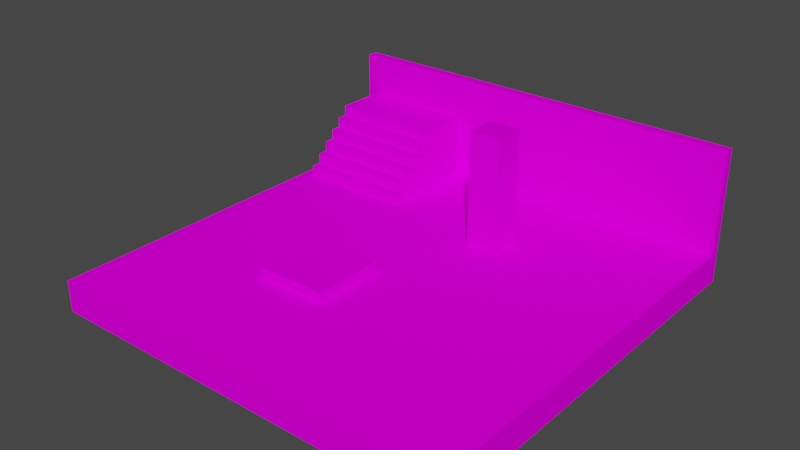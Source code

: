 # Source: DebugStage.blend  (saved by Blender 2.83.20; exported with 4.5.12 LTS)
import bpy
from mathutils import Matrix  # noqa: F401  (used for matrix-valued properties, if any)

bpy.ops.wm.read_factory_settings(use_empty=True)
scene = bpy.context.scene
scene.name = 'Scene'

# ---- collections
col_collection = bpy.data.collections.new('Collection'); scene.collection.children.link(col_collection)

# ---- images (referenced by path relative to the original .blend; pixels are not part of the script)
import os
ASSET_DIR = os.environ.get("B2B_ASSET_DIR", "")  # directory of the original .blend (textures are referenced by path, not embedded)
HERE = os.path.dirname(os.path.abspath(__file__))  # packed textures are extracted next to this script under _unpacked/

def load_image(name, relpath, width, height, colorspace="sRGB"):
    """Load a texture the original file referenced (path relative to the .blend, or extracted next to this script)."""
    p = next((c for c in (os.path.join(HERE, relpath), os.path.join(ASSET_DIR, relpath)) if relpath and os.path.exists(c)), "")
    if p:
        img = bpy.data.images.load(p, check_existing=True)
        img.name = name
    else:  # same state as the original file: an image datablock whose file is absent (Cycles renders it pink)
        img = bpy.data.images.new(name, width, height)
        img.source = "FILE"
        img.filepath = "//" + (relpath or name)
    img.colorspace_settings.name = colorspace
    return img
img_debugstage_png_002 = load_image('DebugStage.png.002', 'DebugStage.png', 1024, 1024, 'sRGB')

# ---- materials (node trees are filled in below, after node groups)
mat_palette_002 = bpy.data.materials.new('palette.002')
mat_palette_002.use_transparent_shadow = False
mat_palette_002.diffuse_color = (1.0, 1.0, 1.0, 1.0)
mat_palette_002.roughness = 1.0
mat_palette_002.specular_intensity = 0.0

# ---- material node trees
mat_palette_002.use_nodes = True; mat_palette_002.node_tree.nodes.clear()
_N = mat_palette_002.node_tree.nodes; _L = mat_palette_002.node_tree.links
n0 = _N.new('ShaderNodeBsdfPrincipled'); n0.name = 'Principled BSDF'; n0.location = (10, 300)
n0.distribution = 'GGX'
n0.subsurface_method = 'BURLEY'
n0.inputs[2].default_value = 1.0
n0.inputs[3].default_value = 1.45
n0.inputs[13].default_value = 0.0
n0.inputs[27].default_value = (0.0, 0.0, 0.0, 1.0)
n0.inputs[28].default_value = 1.0
n1 = _N.new('ShaderNodeOutputMaterial'); n1.name = 'Material Output'; n1.location = (300, 300)
n2 = _N.new('ShaderNodeTexImage'); n2.name = '画像テクスチャ'; n2.location = (-300, 600)
n2.image = img_debugstage_png_002
_L.new(n0.outputs[0], n1.inputs[0])
_L.new(n2.outputs[0], n0.inputs[0])
n1.is_active_output = True

# ---- world
world_world = bpy.data.worlds.new('World'); scene.world = world_world
world_world.use_nodes = True; world_world.node_tree.nodes.clear()
_N = world_world.node_tree.nodes; _L = world_world.node_tree.links
n0 = _N.new('ShaderNodeOutputWorld'); n0.name = 'World Output'; n0.location = (300, 300)
n1 = _N.new('ShaderNodeBackground'); n1.name = 'Background'; n1.location = (10, 300)
n1.inputs[0].default_value = (0.05088, 0.05088, 0.05088, 1.0)
_L.new(n1.outputs[0], n0.inputs[0])
n0.is_active_output = True
world_world.color = (0.05088, 0.05088, 0.05088)
world_world.use_sun_shadow = False
world_world.sun_shadow_jitter_overblur = 0.0

# ---- meshes
me_objobject_002 = bpy.data.meshes.new('ObjObject.002')
me_objobject_002.from_pydata([(-20.0, 3.0, 20.0), (-20.0, 0.0, -20.0), (-20.0, 0.0, 20.0), (-20.0, 3.0, -19.0), (-20.0, 13.0, -19.0), (-20.0, 13.0, -20.0), (-19.0, 4.0, -9.0), (-19.0, 3.0, -19.0), (-19.0, 3.0, -9.0), (-19.0, 4.0, -10.0), (-19.0, 5.0, -10.0), (-19.0, 5.0, -11.0), (-19.0, 6.0, -11.0), (-19.0, 6.0, -12.0), (-19.0, 7.0, -12.0), (-19.0, 7.0, -13.0), (-19.0, 8.0, -13.0), (-19.0, 8.0, -14.0), (-19.0, 9.0, -14.0), (-19.0, 9.0, -19.0), (-8.0, 4.0, 9.0), (-8.0, 3.0, 2.0), (-8.0, 3.0, 9.0), (-8.0, 4.0, 2.0), (2.0, 14.0, -7.0), (2.0, 3.0, -10.0), (2.0, 3.0, -7.0), (2.0, 14.0, -10.0), (-8.0, 3.0, -9.0), (-8.0, 3.0, -19.0), (-8.0, 4.0, -9.0), (-8.0, 4.0, -10.0), (-8.0, 5.0, -10.0), (-8.0, 5.0, -11.0), (-8.0, 6.0, -11.0), (-8.0, 6.0, -12.0), (-8.0, 7.0, -12.0), (-8.0, 7.0, -13.0), (-8.0, 8.0, -13.0), (-8.0, 8.0, -14.0), (-8.0, 9.0, -14.0), (-8.0, 9.0, -19.0), (-1.0, 3.0, 9.0), (-1.0, 3.0, 2.0), (-1.0, 4.0, 9.0), (-1.0, 4.0, 2.0), (5.0, 3.0, -7.0), (5.0, 3.0, -10.0), (5.0, 14.0, -7.0), (5.0, 14.0, -10.0), (20.0, 0.0, 20.0), (20.0, 0.0, -20.0), (20.0, 3.0, 20.0), (20.0, 3.0, -19.0), (20.0, 13.0, -19.0), (20.0, 13.0, -20.0), (20.0, 0.0, 20.0), (-20.0, 3.0, 20.0), (-20.0, 0.0, 20.0), (20.0, 3.0, 20.0), (-1.0, 3.0, 9.0), (-8.0, 4.0, 9.0), (-8.0, 3.0, 9.0), (-1.0, 4.0, 9.0), (5.0, 3.0, -7.0), (2.0, 14.0, -7.0), (2.0, 3.0, -7.0), (5.0, 14.0, -7.0), (-8.0, 3.0, -9.0), (-19.0, 4.0, -9.0), (-19.0, 3.0, -9.0), (-8.0, 4.0, -9.0), (-8.0, 4.0, -10.0), (-19.0, 5.0, -10.0), (-19.0, 4.0, -10.0), (-8.0, 5.0, -10.0), (-8.0, 5.0, -11.0), (-19.0, 6.0, -11.0), (-19.0, 5.0, -11.0), (-8.0, 6.0, -11.0), (-8.0, 6.0, -12.0), (-19.0, 7.0, -12.0), (-19.0, 6.0, -12.0), (-8.0, 7.0, -12.0), (-8.0, 7.0, -13.0), (-19.0, 8.0, -13.0), (-19.0, 7.0, -13.0), (-8.0, 8.0, -13.0), (-8.0, 8.0, -14.0), (-19.0, 9.0, -14.0), (-19.0, 8.0, -14.0), (-8.0, 9.0, -14.0), (-19.0, 3.0, -19.0), (-20.0, 13.0, -19.0), (-20.0, 3.0, -19.0), (-19.0, 9.0, -19.0), (-8.0, 9.0, -19.0), (20.0, 3.0, -19.0), (-8.0, 3.0, -19.0), (20.0, 13.0, -19.0), (-8.0, 3.0, 2.0), (-8.0, 4.0, 2.0), (-1.0, 3.0, 2.0), (-1.0, 4.0, 2.0), (2.0, 3.0, -10.0), (2.0, 14.0, -10.0), (5.0, 3.0, -10.0), (5.0, 14.0, -10.0), (-20.0, 0.0, -20.0), (-20.0, 13.0, -20.0), (20.0, 0.0, -20.0), (20.0, 13.0, -20.0), (-20.0, 0.0, -20.0), (20.0, 0.0, 20.0), (-20.0, 0.0, 20.0), (20.0, 0.0, -20.0), (-20.0, 3.0, 20.0), (20.0, 3.0, 20.0), (-8.0, 3.0, 9.0), (-1.0, 3.0, 9.0), (-8.0, 3.0, 2.0), (-1.0, 3.0, 2.0), (2.0, 3.0, -7.0), (5.0, 3.0, -7.0), (-19.0, 3.0, -9.0), (-8.0, 3.0, -9.0), (2.0, 3.0, -10.0), (5.0, 3.0, -10.0), (-20.0, 3.0, -19.0), (-19.0, 3.0, -19.0), (-8.0, 3.0, -19.0), (20.0, 3.0, -19.0), (-8.0, 4.0, 9.0), (-1.0, 4.0, 9.0), (-8.0, 4.0, 2.0), (-1.0, 4.0, 2.0), (-19.0, 4.0, -9.0), (-8.0, 4.0, -9.0), (-19.0, 4.0, -10.0), (-8.0, 4.0, -10.0), (-19.0, 5.0, -10.0), (-8.0, 5.0, -10.0), (-19.0, 5.0, -11.0), (-8.0, 5.0, -11.0), (-19.0, 6.0, -11.0), (-8.0, 6.0, -11.0), (-19.0, 6.0, -12.0), (-8.0, 6.0, -12.0), (-19.0, 7.0, -12.0), (-8.0, 7.0, -12.0), (-19.0, 7.0, -13.0), (-8.0, 7.0, -13.0), (-19.0, 8.0, -13.0), (-8.0, 8.0, -13.0), (-19.0, 8.0, -14.0), (-8.0, 8.0, -14.0), (-19.0, 9.0, -14.0), (-8.0, 9.0, -14.0), (-19.0, 9.0, -19.0), (-8.0, 9.0, -19.0), (-20.0, 13.0, -19.0), (20.0, 13.0, -19.0), (-20.0, 13.0, -20.0), (20.0, 13.0, -20.0), (2.0, 14.0, -7.0), (5.0, 14.0, -7.0), (2.0, 14.0, -10.0), (5.0, 14.0, -10.0)], [], [(0, 1, 2), (3, 1, 0), (4, 1, 3), (5, 1, 4), (6, 7, 8), (9, 7, 6), (10, 7, 9), (11, 7, 10), (12, 7, 11), (13, 7, 12), (14, 7, 13), (15, 7, 14), (16, 7, 15), (17, 7, 16), (18, 7, 17), (19, 7, 18), (20, 21, 22), (23, 21, 20), (24, 25, 26), (27, 25, 24), (28, 29, 30), (30, 29, 31), (31, 29, 32), (32, 29, 33), (33, 29, 34), (34, 29, 35), (35, 29, 36), (36, 29, 37), (37, 29, 38), (38, 29, 39), (39, 29, 40), (40, 29, 41), (42, 43, 44), (44, 43, 45), (46, 47, 48), (48, 47, 49), (50, 51, 52), (52, 51, 53), (53, 51, 54), (54, 51, 55), (56, 57, 58), (59, 57, 56), (60, 61, 62), (63, 61, 60), (64, 65, 66), (67, 65, 64), (68, 69, 70), (71, 69, 68), (72, 73, 74), (75, 73, 72), (76, 77, 78), (79, 77, 76), (80, 81, 82), (83, 81, 80), (84, 85, 86), (87, 85, 84), (88, 89, 90), (91, 89, 88), (92, 93, 94), (95, 93, 92), (96, 93, 95), (97, 96, 98), (99, 93, 96), (99, 96, 97), (100, 101, 102), (102, 101, 103), (104, 105, 106), (106, 105, 107), (108, 109, 110), (110, 109, 111), (112, 113, 114), (115, 113, 112), (116, 117, 118), (118, 117, 119), (116, 118, 120), (119, 117, 121), (121, 117, 122), (120, 121, 122), (122, 117, 123), (116, 120, 124), (120, 122, 124), (124, 122, 125), (125, 122, 126), (123, 117, 127), (116, 124, 128), (128, 124, 129), (125, 126, 130), (126, 127, 130), (127, 117, 131), (130, 127, 131), (132, 133, 134), (134, 133, 135), (136, 137, 138), (138, 137, 139), (140, 141, 142), (142, 141, 143), (144, 145, 146), (146, 145, 147), (148, 149, 150), (150, 149, 151), (152, 153, 154), (154, 153, 155), (156, 157, 158), (158, 157, 159), (160, 161, 162), (162, 161, 163), (164, 165, 166), (166, 165, 167)])
me_objobject_002.polygons.foreach_set('use_smooth', [True] * 108)
_uv = me_objobject_002.uv_layers.new(name='UVMap')
_uv.uv.foreach_set('vector', [0.3066, 0.5, 0.3066, 0.5, 0.3066, 0.5, 0.3066, 0.5, 0.3066, 0.5, 0.3066, 0.5, 0.3066, 0.5, 0.3066, 0.5, 0.3066, 0.5, 0.3066, 0.5, 0.3066, 0.5, 0.3066, 0.5, 0.3066, 0.5, 0.3066, 0.5, 0.3066, 0.5, 0.3066, 0.5, 0.3066, 0.5, 0.3066, 0.5, 0.3066, 0.5, 0.3066, 0.5, 0.3066, 0.5, 0.3066, 0.5, 0.3066, 0.5, 0.3066, 0.5, 0.3066, 0.5, 0.3066, 0.5, 0.3066, 0.5, 0.3066, 0.5, 0.3066, 0.5, 0.3066, 0.5, 0.3066, 0.5, 0.3066, 0.5, 0.3066, 0.5, 0.3066, 0.5, 0.3066, 0.5, 0.3066, 0.5, 0.3066, 0.5, 0.3066, 0.5, 0.3066, 0.5, 0.3066, 0.5, 0.3066, 0.5, 0.3066, 0.5, 0.3066, 0.5, 0.3066, 0.5, 0.3066, 0.5, 0.3066, 0.5, 0.3066, 0.5, 0.3066, 0.5, 0.3066, 0.5, 0.3066, 0.5, 0.3066, 0.5, 0.3066, 0.5, 0.3066, 0.5, 0.3066, 0.5, 0.3066, 0.5, 0.3066, 0.5, 0.3066, 0.5, 0.3066, 0.5, 0.3066, 0.5, 0.3066, 0.5, 0.3066, 0.5, 0.3066, 0.5, 0.3066, 0.5, 0.3066, 0.5, 0.3066, 0.5, 0.3066, 0.5, 0.3066, 0.5, 0.3066, 0.5, 0.3066, 0.5, 0.3066, 0.5, 0.3066, 0.5, 0.3066, 0.5, 0.3066, 0.5, 0.3066, 0.5, 0.3066, 0.5, 0.3066, 0.5, 0.3066, 0.5, 0.3066, 0.5, 0.3066, 0.5, 0.3066, 0.5, 0.3066, 0.5, 0.3066, 0.5, 0.3066, 0.5, 0.3066, 0.5, 0.3066, 0.5, 0.3066, 0.5, 0.3066, 0.5, 0.3066, 0.5, 0.3066, 0.5, 0.3066, 0.5, 0.3066, 0.5, 0.3066, 0.5, 0.3066, 0.5, 0.3066, 0.5, 0.3066, 0.5, 0.3066, 0.5, 0.3066, 0.5, 0.3066, 0.5, 0.3066, 0.5, 0.3066, 0.5, 0.3066, 0.5, 0.3066, 0.5, 0.3066, 0.5, 0.3066, 0.5, 0.3066, 0.5, 0.3066, 0.5, 0.3066, 0.5, 0.3066, 0.5, 0.3066, 0.5, 0.3066, 0.5, 0.3066, 0.5, 0.3066, 0.5, 0.3066, 0.5, 0.3066, 0.5, 0.3066, 0.5, 0.3066, 0.5, 0.3066, 0.5, 0.3066, 0.5, 0.3066, 0.5, 0.3066, 0.5, 0.3066, 0.5, 0.3066, 0.5, 0.3066, 0.5, 0.3066, 0.5, 0.3066, 0.5, 0.3066, 0.5, 0.3066, 0.5, 0.3066, 0.5, 0.3066, 0.5, 0.3066, 0.5, 0.3066, 0.5, 0.3066, 0.5, 0.3066, 0.5, 0.3066, 0.5, 0.3066, 0.5, 0.3066, 0.5, 0.3066, 0.5, 0.3066, 0.5, 0.3066, 0.5, 0.3066, 0.5, 0.3066, 0.5, 0.3066, 0.5, 0.3066, 0.5, 0.3066, 0.5, 0.3066, 0.5, 0.3066, 0.5, 0.3066, 0.5, 0.3066, 0.5, 0.3066, 0.5, 0.3066, 0.5, 0.3066, 0.5, 0.3066, 0.5, 0.3066, 0.5, 0.3066, 0.5, 0.3066, 0.5, 0.3066, 0.5, 0.3066, 0.5, 0.3066, 0.5, 0.3066, 0.5, 0.3066, 0.5, 0.3066, 0.5, 0.3066, 0.5, 0.3066, 0.5, 0.3066, 0.5, 0.3066, 0.5, 0.3066, 0.5, 0.3066, 0.5, 0.3066, 0.5, 0.3066, 0.5, 0.3066, 0.5, 0.3066, 0.5, 0.3066, 0.5, 0.3066, 0.5, 0.3066, 0.5, 0.3066, 0.5, 0.3066, 0.5, 0.3066, 0.5, 0.3066, 0.5, 0.3066, 0.5, 0.3066, 0.5, 0.3066, 0.5, 0.3066, 0.5, 0.3066, 0.5, 0.3066, 0.5, 0.3066, 0.5, 0.3066, 0.5, 0.3066, 0.5, 0.3066, 0.5, 0.3066, 0.5, 0.3066, 0.5, 0.3066, 0.5, 0.3066, 0.5, 0.3066, 0.5, 0.3066, 0.5, 0.3066, 0.5, 0.3066, 0.5, 0.3066, 0.5, 0.3066, 0.5, 0.3066, 0.5, 0.3066, 0.5, 0.3066, 0.5, 0.3066, 0.5, 0.3066, 0.5, 0.3066, 0.5, 0.3066, 0.5, 0.3066, 0.5, 0.3066, 0.5, 0.3066, 0.5, 0.3066, 0.5, 0.3066, 0.5, 0.3066, 0.5, 0.3066, 0.5, 0.3066, 0.5, 0.3066, 0.5, 0.3066, 0.5, 0.3066, 0.5, 0.3066, 0.5, 0.3066, 0.5, 0.3066, 0.5, 0.3066, 0.5, 0.3066, 0.5, 0.3066, 0.5, 0.3066, 0.5, 0.3066, 0.5, 0.3066, 0.5, 0.3066, 0.5, 0.3066, 0.5, 0.3066, 0.5, 0.3066, 0.5, 0.3066, 0.5, 0.3066, 0.5, 0.3066, 0.5, 0.3066, 0.5, 0.3066, 0.5, 0.3066, 0.5, 0.3066, 0.5, 0.3066, 0.5, 0.3066, 0.5, 0.3066, 0.5, 0.3066, 0.5, 0.3066, 0.5, 0.3066, 0.5, 0.3066, 0.5, 0.3066, 0.5, 0.3066, 0.5, 0.3066, 0.5, 0.3066, 0.5, 0.3066, 0.5, 0.3066, 0.5, 0.3066, 0.5, 0.3066, 0.5, 0.3066, 0.5, 0.3066, 0.5, 0.3066, 0.5, 0.3066, 0.5, 0.3066, 0.5, 0.3066, 0.5, 0.3066, 0.5, 0.3066, 0.5, 0.3066, 0.5, 0.3066, 0.5, 0.3066, 0.5, 0.3066, 0.5, 0.3066, 0.5, 0.3066, 0.5, 0.3066, 0.5, 0.3066, 0.5, 0.3066, 0.5, 0.3066, 0.5, 0.3066, 0.5, 0.3066, 0.5, 0.3066, 0.5, 0.3066, 0.5, 0.3066, 0.5, 0.3066, 0.5, 0.3066, 0.5, 0.3066, 0.5, 0.3066, 0.5, 0.3066, 0.5, 0.3066, 0.5, 0.3066, 0.5, 0.3066, 0.5, 0.3066, 0.5, 0.3066, 0.5, 0.3066, 0.5, 0.3066, 0.5, 0.3066, 0.5, 0.3066, 0.5, 0.3066, 0.5, 0.3066, 0.5, 0.3066, 0.5, 0.3066, 0.5, 0.3066, 0.5, 0.3066, 0.5, 0.3066, 0.5, 0.3066, 0.5, 0.3066, 0.5, 0.3066, 0.5, 0.3066, 0.5, 0.3066, 0.5, 0.3066, 0.5, 0.3066, 0.5, 0.3066, 0.5, 0.3066, 0.5, 0.3066, 0.5, 0.3066, 0.5, 0.3066, 0.5, 0.3066, 0.5, 0.3066, 0.5, 0.3066, 0.5, 0.3066, 0.5, 0.3066, 0.5, 0.3066, 0.5, 0.3066, 0.5, 0.3066, 0.5, 0.3066, 0.5, 0.3066, 0.5, 0.3066, 0.5, 0.3066, 0.5, 0.3066, 0.5, 0.3066, 0.5, 0.3066, 0.5, 0.3066, 0.5, 0.3066, 0.5])
me_objobject_002.materials.append(mat_palette_002)
me_objobject_002.use_remesh_fix_poles = True
me_objobject_002.use_remesh_preserve_attributes = False
me_objobject_002.use_mirror_vertex_groups = False
me_objobject_002.update()
me_objobject_002.normals_split_custom_set([tuple(v) for v in zip(*[iter([-1.0, 0.0, 0.0, -1.0, 0.0, 0.0, -1.0, 0.0, 0.0, -1.0, 0.0, 0.0, -1.0, 0.0, 0.0, -1.0, 0.0, 0.0, -1.0, 0.0, 0.0, -1.0, 0.0, 0.0, -1.0, 0.0, 0.0, -1.0, 0.0, 0.0, -1.0, 0.0, 0.0, -1.0, 0.0, 0.0, -1.0, 0.0, 0.0, -1.0, 0.0, 0.0, -1.0, 0.0, 0.0, -1.0, 0.0, 0.0, -1.0, 0.0, 0.0, -1.0, 0.0, 0.0, -1.0, 0.0, 0.0, -1.0, 0.0, 0.0, -1.0, 0.0, 0.0, -1.0, 0.0, 0.0, -1.0, 0.0, 0.0, -1.0, 0.0, 0.0, -1.0, 0.0, 0.0, -1.0, 0.0, 0.0, -1.0, 0.0, 0.0, -1.0, 0.0, 0.0, -1.0, 0.0, 0.0, -1.0, 0.0, 0.0, -1.0, 0.0, 0.0, -1.0, 0.0, 0.0, -1.0, 0.0, 0.0, -1.0, 0.0, 0.0, -1.0, 0.0, 0.0, -1.0, 0.0, 0.0, -1.0, 0.0, 0.0, -1.0, 0.0, 0.0, -1.0, 0.0, 0.0, -1.0, 0.0, 0.0, -1.0, 0.0, 0.0, -1.0, 0.0, 0.0, -1.0, 0.0, 0.0, -1.0, 0.0, 0.0, -1.0, 0.0, 0.0, -1.0, 0.0, 0.0, -1.0, 0.0, 0.0, -1.0, 0.0, 0.0, -1.0, 0.0, 0.0, -1.0, 0.0, 0.0, -1.0, 0.0, 0.0, -1.0, 0.0, 0.0, -1.0, 0.0, 0.0, -1.0, 0.0, 0.0, -1.0, 0.0, 0.0, -1.0, 0.0, 0.0, -1.0, 0.0, 0.0, -1.0, 0.0, 0.0, -1.0, 0.0, 0.0, -1.0, 0.0, 0.0, 1.0, 0.0, 0.0, 1.0, 0.0, 0.0, 1.0, 0.0, 0.0, 1.0, 0.0, 0.0, 1.0, 0.0, 0.0, 1.0, 0.0, 0.0, 1.0, 0.0, 0.0, 1.0, 0.0, 0.0, 1.0, 0.0, 0.0, 1.0, 0.0, 0.0, 1.0, 0.0, 0.0, 1.0, 0.0, 0.0, 1.0, 0.0, 0.0, 1.0, 0.0, 0.0, 1.0, 0.0, 0.0, 1.0, 0.0, 0.0, 1.0, 0.0, 0.0, 1.0, 0.0, 0.0, 1.0, 0.0, 0.0, 1.0, 0.0, 0.0, 1.0, 0.0, 0.0, 1.0, 0.0, 0.0, 1.0, 0.0, 0.0, 1.0, 0.0, 0.0, 1.0, 0.0, 0.0, 1.0, 0.0, 0.0, 1.0, 0.0, 0.0, 1.0, 0.0, 0.0, 1.0, 0.0, 0.0, 1.0, 0.0, 0.0, 1.0, 0.0, 0.0, 1.0, 0.0, 0.0, 1.0, 0.0, 0.0, 1.0, 0.0, 0.0, 1.0, 0.0, 0.0, 1.0, 0.0, 0.0, 1.0, 0.0, 0.0, 1.0, 0.0, 0.0, 1.0, 0.0, 0.0, 1.0, 0.0, 0.0, 1.0, 0.0, 0.0, 1.0, 0.0, 0.0, 1.0, 0.0, 0.0, 1.0, 0.0, 0.0, 1.0, 0.0, 0.0, 1.0, 0.0, 0.0, 1.0, 0.0, 0.0, 1.0, 0.0, 0.0, 1.0, 0.0, 0.0, 1.0, 0.0, 0.0, 1.0, 0.0, 0.0, 1.0, 0.0, 0.0, 1.0, 0.0, 0.0, 1.0, 0.0, 0.0, 1.0, 0.0, 0.0, 1.0, 0.0, 0.0, 1.0, 0.0, 0.0, 1.0, 0.0, 0.0, 1.0, 0.0, 0.0, 1.0, 0.0, 0.0, 0.0, 0.0, 1.0, 0.0, 0.0, 1.0, 0.0, 0.0, 1.0, 0.0, 0.0, 1.0, 0.0, 0.0, 1.0, 0.0, 0.0, 1.0, 0.0, 0.0, 1.0, 0.0, 0.0, 1.0, 0.0, 0.0, 1.0, 0.0, 0.0, 1.0, 0.0, 0.0, 1.0, 0.0, 0.0, 1.0, 0.0, 0.0, 1.0, 0.0, 0.0, 1.0, 0.0, 0.0, 1.0, 0.0, 0.0, 1.0, 0.0, 0.0, 1.0, 0.0, 0.0, 1.0, 0.0, 0.0, 1.0, 0.0, 0.0, 1.0, 0.0, 0.0, 1.0, 0.0, 0.0, 1.0, 0.0, 0.0, 1.0, 0.0, 0.0, 1.0, 0.0, 0.0, 1.0, 0.0, 0.0, 1.0, 0.0, 0.0, 1.0, 0.0, 0.0, 1.0, 0.0, 0.0, 1.0, 0.0, 0.0, 1.0, 0.0, 0.0, 1.0, 0.0, 0.0, 1.0, 0.0, 0.0, 1.0, 0.0, 0.0, 1.0, 0.0, 0.0, 1.0, 0.0, 0.0, 1.0, 0.0, 0.0, 1.0, 0.0, 0.0, 1.0, 0.0, 0.0, 1.0, 0.0, 0.0, 1.0, 0.0, 0.0, 1.0, 0.0, 0.0, 1.0, 0.0, 0.0, 1.0, 0.0, 0.0, 1.0, 0.0, 0.0, 1.0, 0.0, 0.0, 1.0, 0.0, 0.0, 1.0, 0.0, 0.0, 1.0, 0.0, 0.0, 1.0, 0.0, 0.0, 1.0, 0.0, 0.0, 1.0, 0.0, 0.0, 1.0, 0.0, 0.0, 1.0, 0.0, 0.0, 1.0, 0.0, 0.0, 1.0, 0.0, 0.0, 1.0, 0.0, 0.0, 1.0, 0.0, 0.0, 1.0, 0.0, 0.0, 1.0, 0.0, 0.0, 1.0, 0.0, 0.0, 1.0, 0.0, 0.0, 1.0, 0.0, 0.0, 1.0, 0.0, 0.0, 1.0, 0.0, 0.0, 1.0, 0.0, 0.0, 1.0, 0.0, 0.0, 1.0, 0.0, 0.0, 1.0, 0.0, 0.0, 1.0, 0.0, 0.0, 1.0, 0.0, 0.0, 1.0, 0.0, 0.0, 1.0, 0.0, 0.0, -1.0, 0.0, 0.0, -1.0, 0.0, 0.0, -1.0, 0.0, 0.0, -1.0, 0.0, 0.0, -1.0, 0.0, 0.0, -1.0, 0.0, 0.0, -1.0, 0.0, 0.0, -1.0, 0.0, 0.0, -1.0, 0.0, 0.0, -1.0, 0.0, 0.0, -1.0, 0.0, 0.0, -1.0, 0.0, 0.0, -1.0, 0.0, 0.0, -1.0, 0.0, 0.0, -1.0, 0.0, 0.0, -1.0, 0.0, 0.0, -1.0, 0.0, 0.0, -1.0, 0.0, -1.0, 0.0, 0.0, -1.0, 0.0, 0.0, -1.0, 0.0, 0.0, -1.0, 0.0, 0.0, -1.0, 0.0, 0.0, -1.0, 0.0, 0.0, 1.0, 0.0, 0.0, 1.0, -1.343e-09, 0.0, 1.0, -7.87e-09, 0.0, 1.0, -7.87e-09, 0.0, 1.0, -1.343e-09, 0.0, 1.0, -5.591e-08, 0.0, 1.0, 0.0, 0.0, 1.0, -7.87e-09, 0.0, 1.0, -4.708e-09, 0.0, 1.0, -5.591e-08, 0.0, 1.0, -1.343e-09, 0.0, 1.0, 8.843e-10, 0.0, 1.0, 8.843e-10, 0.0, 1.0, -1.343e-09, 0.0, 1.0, 2.745e-09, 0.0, 1.0, -4.708e-09, 0.0, 1.0, 8.843e-10, 0.0, 1.0, 2.745e-09, 0.0, 1.0, 2.745e-09, 0.0, 1.0, -1.343e-09, 0.0, 1.0, 0.0, 0.0, 1.0, 0.0, 0.0, 1.0, -4.708e-09, 0.0, 1.0, 0.0, 0.0, 1.0, -4.708e-09, 0.0, 1.0, 2.745e-09, 0.0, 1.0, 0.0, 0.0, 1.0, 0.0, 0.0, 1.0, 2.745e-09, 0.0, 1.0, 0.0, 0.0, 1.0, 0.0, 0.0, 1.0, 2.745e-09, 0.0, 1.0, 0.0, 0.0, 1.0, 0.0, 0.0, 1.0, -1.343e-09, 0.0, 1.0, 0.0, 0.0, 1.0, 0.0, 0.0, 1.0, 0.0, 0.0, 1.0, 0.0, 0.0, 1.0, 0.0, 0.0, 1.0, 0.0, 0.0, 1.0, 0.0, 0.0, 1.0, 0.0, 0.0, 1.0, 0.0, 0.0, 1.0, 0.0, 0.0, 1.0, 0.0, 0.0, 1.0, 0.0, 0.0, 1.0, 0.0, 0.0, 1.0, 0.0, 0.0, 1.0, -1.343e-09, 0.0, 1.0, 0.0, 0.0, 1.0, 0.0, 0.0, 1.0, 0.0, 0.0, 1.0, 0.0, 0.0, 1.0, 0.0, 0.0, 1.0, 0.0, 0.0, 1.0, 0.0, 0.0, 1.0, 0.0, 0.0, 1.0, 0.0, 0.0, 1.0, 0.0, 0.0, 1.0, 0.0, 0.0, 1.0, 0.0, 0.0, 1.0, 0.0, 0.0, 1.0, 0.0, 0.0, 1.0, 0.0, 0.0, 1.0, 0.0, 0.0, 1.0, 0.0, 0.0, 1.0, 0.0, 0.0, 1.0, 0.0, 0.0, 1.0, 0.0, 0.0, 1.0, 0.0, 0.0, 1.0, 0.0, 0.0, 1.0, 0.0, 0.0, 1.0, 0.0, 0.0, 1.0, 0.0, 0.0, 1.0, 0.0, 0.0, 1.0, 0.0, 0.0, 1.0, 0.0, 0.0, 1.0, 0.0, 0.0, 1.0, 0.0, 0.0, 1.0, 0.0, 0.0, 1.0, 0.0, 0.0, 1.0, 0.0, 0.0, 1.0, 0.0, 0.0, 1.0, 0.0, 0.0, 1.0, 0.0, 0.0, 1.0, 0.0, 0.0, 1.0, 0.0, 0.0, 1.0, 0.0, 0.0, 1.0, 0.0, 0.0, 1.0, 0.0, 0.0, 1.0, 0.0, 0.0, 1.0, 0.0, 0.0, 1.0, 0.0, 0.0, 1.0, 0.0, 0.0, 1.0, 0.0, 0.0, 1.0, 0.0, 0.0, 1.0, 0.0, 0.0, 1.0, 0.0, 0.0, 1.0, 0.0, 0.0, 1.0, 0.0, 0.0, 1.0, 0.0, 0.0, 1.0, 0.0, 0.0, 1.0, 0.0, 0.0, 1.0, 0.0, 0.0, 1.0, 0.0, 0.0, 1.0, 0.0, 0.0, 1.0, 0.0])] * 3)])

# ---- objects
ob_objobject_002 = bpy.data.objects.new('ObjObject.002', me_objobject_002)

# ---- transforms, parenting, visibility, modifiers, constraints
ob_objobject_002.location = (0.0, 0.0, 0.0)
ob_objobject_002.rotation_euler = (1.571, -0.0, 0.0)
ob_objobject_002.lock_scale = (False, True, True)
ob_objobject_002.lineart.crease_threshold = 0.0

# ---- collection membership
col_collection.objects.link(ob_objobject_002)

# ---- scene / render settings (as saved in the file)
scene.frame_start = 1; scene.frame_end = 250; scene.frame_set(1)
scene.render.engine = 'BLENDER_EEVEE_NEXT'
scene.cycles.use_denoising = False
scene.cycles.samples = 128
scene.cycles.sampling_pattern = 'TABULATED_SOBOL'
scene.cycles.use_adaptive_sampling = False
scene.cycles.use_light_tree = False
scene.view_settings.view_transform = 'Filmic'
bpy.context.view_layer.update()

# ---- added for rendering (the .blend has no active camera and no usable light): camera, sun
cam_auto = bpy.data.cameras.new('AutoCamera')
cam_auto.lens = 50.0
cam_auto.sensor_width = 36.0
cam_auto.clip_end = 1000.0
ob_auto_camera = bpy.data.objects.new('AutoCamera', cam_auto)
scene.collection.objects.link(ob_auto_camera)
ob_auto_camera.location = (53.9177, -64.7012, 50.1341)
ob_auto_camera.rotation_euler = (1.09748, -7.21219e-08, 0.694738)
scene.camera = ob_auto_camera
light_auto_sun = bpy.data.lights.new('AutoSun', 'SUN')
light_auto_sun.energy = 3.0
light_auto_sun.angle = 0.0523599
ob_auto_sun = bpy.data.objects.new('AutoSun', light_auto_sun)
scene.collection.objects.link(ob_auto_sun)
ob_auto_sun.rotation_euler = (0.872665, 0.174533, 0.523599)
bpy.context.view_layer.update()
